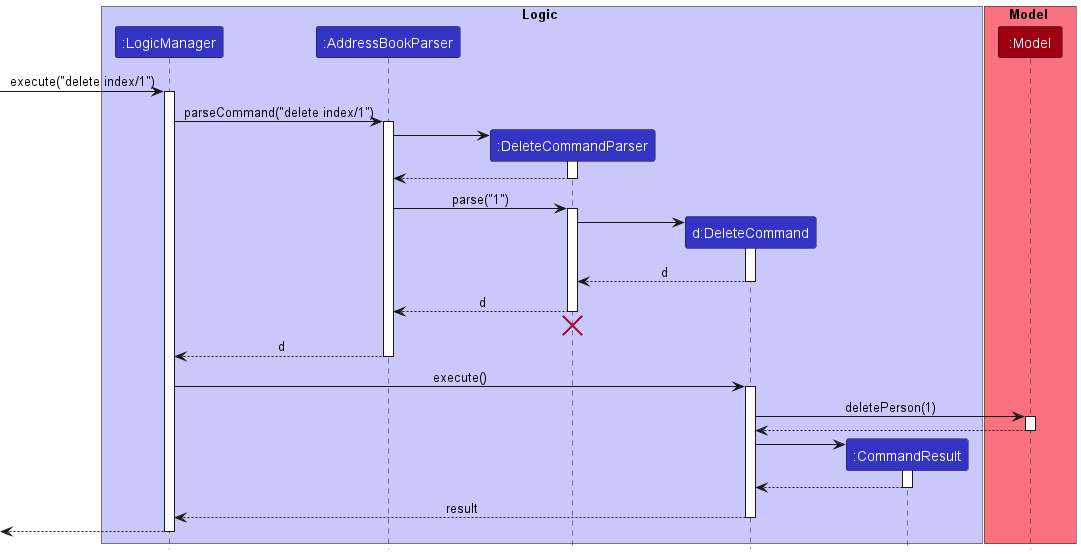

The diagram above was rendered by PlantUML. Its source (embedded in the PNG):
@startuml
!include style.puml

box Logic LOGIC_COLOR_T1
participant ":LogicManager" as LogicManager LOGIC_COLOR
participant ":AddressBookParser" as AddressBookParser LOGIC_COLOR
participant ":DeleteCommandParser" as DeleteCommandParser LOGIC_COLOR
participant "d:DeleteCommand" as DeleteCommand LOGIC_COLOR
participant ":CommandResult" as CommandResult LOGIC_COLOR
end box

box Model MODEL_COLOR_T1
participant ":Model" as Model MODEL_COLOR
end box

[-> LogicManager : execute("delete index/1")
activate LogicManager

LogicManager -> AddressBookParser : parseCommand("delete index/1")
activate AddressBookParser

create DeleteCommandParser
AddressBookParser -> DeleteCommandParser
activate DeleteCommandParser

DeleteCommandParser --> AddressBookParser
deactivate DeleteCommandParser

AddressBookParser -> DeleteCommandParser : parse("1")
activate DeleteCommandParser

create DeleteCommand
DeleteCommandParser -> DeleteCommand
activate DeleteCommand

DeleteCommand --> DeleteCommandParser : d
deactivate DeleteCommand

DeleteCommandParser --> AddressBookParser : d
deactivate DeleteCommandParser
'Hidden arrow to position the destroy marker below the end of the activation bar.
DeleteCommandParser -[hidden]-> AddressBookParser
destroy DeleteCommandParser

AddressBookParser --> LogicManager : d
deactivate AddressBookParser

LogicManager -> DeleteCommand : execute()
activate DeleteCommand

DeleteCommand -> Model : deletePerson(1)
activate Model

Model --> DeleteCommand
deactivate Model

create CommandResult
DeleteCommand -> CommandResult
activate CommandResult

CommandResult --> DeleteCommand
deactivate CommandResult

DeleteCommand --> LogicManager : result
deactivate DeleteCommand

[<--LogicManager
deactivate LogicManager
@enduml